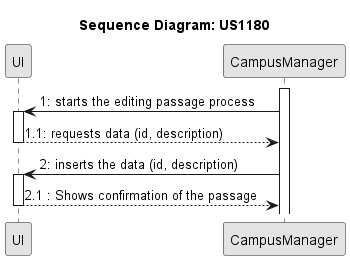

The diagram above was rendered by PlantUML. Its source (embedded in the PNG):
@startuml us1180

skinparam Monochrome true
skinparam PackageStyle rectangle
skinparam Shadowing false

title Sequence Diagram: US1180

participant "UI" as UI

activate CampusManager
CampusManager -> UI : 1: starts the editing passage process
activate UI
UI --> CampusManager : 1.1: requests data (id, description)
deactivate UI
CampusManager -> UI : 2: inserts the data (id, description)
activate UI
UI --> CampusManager : 2.1 : Shows confirmation of the passage
deactivate UI 

@enduml